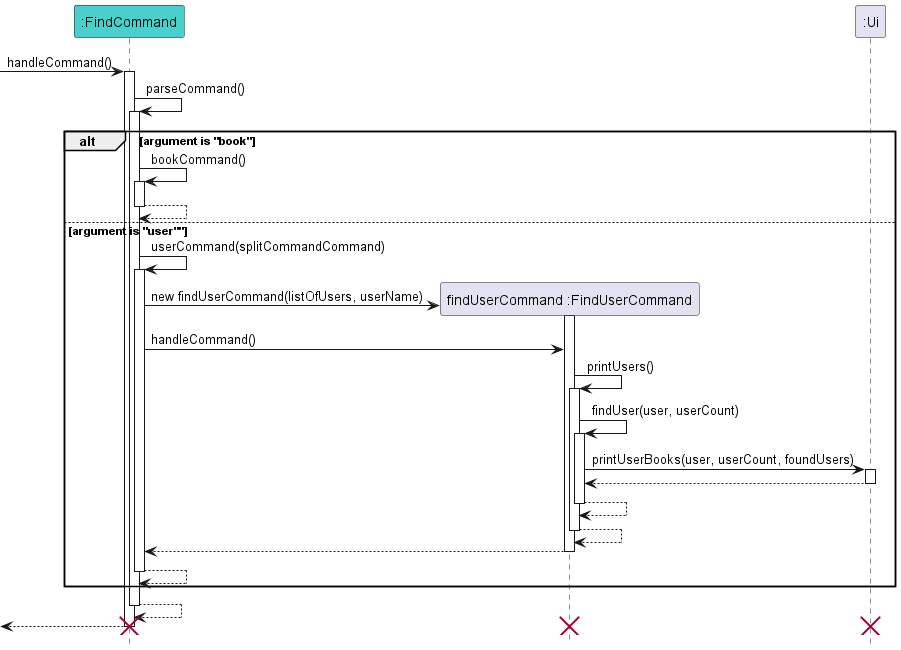

The diagram above was rendered by PlantUML. Its source (embedded in the PNG):
@startuml
!include style.puml
hide footbox

participant ":FindCommand" as find FIND_COLOR
participant "findUserCommand :FindUserCommand" as FindUser
participant ":Ui" as ui

[->find : handleCommand()
activate find

find -> find : parseCommand()
activate find

alt argument is "book"
find -> find : bookCommand()
activate find

find --> find
deactivate find

else argument is "user""
find -> find : userCommand(splitCommandCommand)
activate find
create FindUser
find -> FindUser : new findUserCommand(listOfUsers, userName)
activate FindUser
find -> FindUser : handleCommand()
FindUser -> FindUser : printUsers()
activate FindUser
FindUser -> FindUser : findUser(user, userCount)
activate FindUser

FindUser -> ui : printUserBooks(user, userCount, foundUsers)
activate ui
ui --> FindUser
deactivate ui

FindUser --> FindUser
deactivate FindUser
FindUser --> FindUser
deactivate FindUser
FindUser --> find
deactivate FindUser

find --> find
deactivate find


end
find --> find
deactivate find

[<-- find
destroy ui
destroy FindUser
destroy find

@enduml